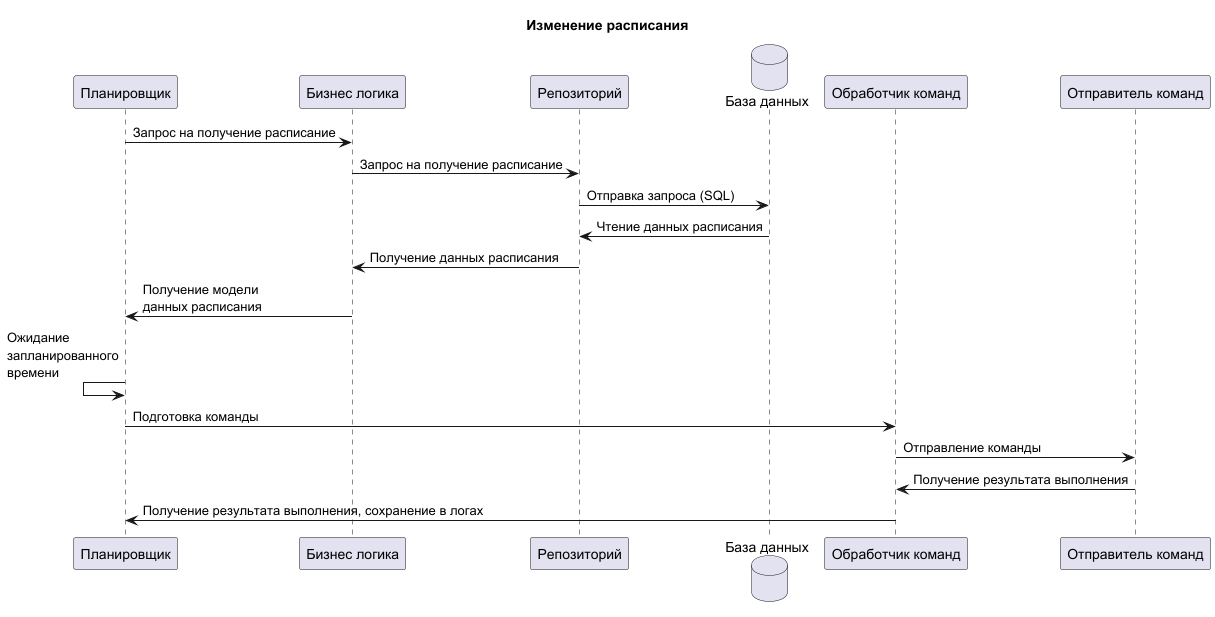

The diagram above was rendered by PlantUML. Its source (embedded in the PNG):
@startuml
participant "Планировщик" as Scheduler
participant "Бизнес логика" as BusinessLogic
participant    "Репозиторий"    as Repository
database    "База данных"    as Database
participant "Обработчик команд" as CommandHandler
participant    "Отправитель команд"    as Producer


title Изменение расписания
Scheduler -> BusinessLogic : Запрос на получение расписание
BusinessLogic -> Repository : Запрос на получение расписание
Repository -> Database : Отправка запроса (SQL)
Repository <- Database : Чтение данных расписания
BusinessLogic <- Repository : Получение данных расписания
Scheduler <- BusinessLogic : Получение модели\nданных расписания

Scheduler <- Scheduler : Ожидание\nзапланированного\nвремени

Scheduler -> CommandHandler : Подготовка команды
CommandHandler -> Producer : Отправление команды
CommandHandler <- Producer : Получение результата выполнения
Scheduler <- CommandHandler : Получение результата выполнения, сохранение в логах
@enduml